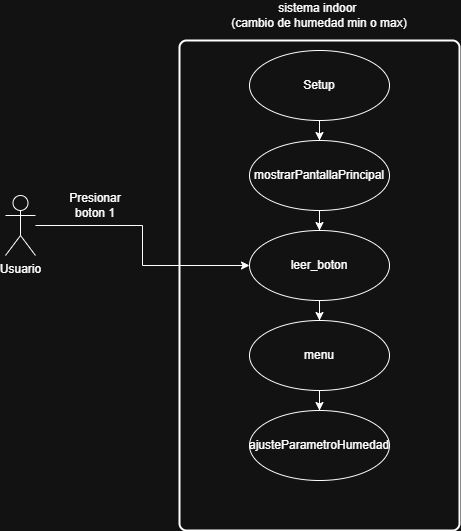

The diagram above was exported from draw.io. Its source (the exported page's mxGraphModel, read from the mxfile embedded in the PNG):
<mxGraphModel dx="1134" dy="799" grid="1" gridSize="10" guides="1" tooltips="1" connect="1" arrows="1" fold="1" page="1" pageScale="1" pageWidth="827" pageHeight="1169" math="0" shadow="0">
  <root>
    <mxCell id="0" />
    <mxCell id="1" parent="0" />
    <mxCell id="ZxouEfE8VTnmREanjNMB-1" value="" style="rounded=1;whiteSpace=wrap;html=1;absoluteArcSize=1;arcSize=14;strokeWidth=2;" vertex="1" parent="1">
      <mxGeometry x="274" y="170" width="280" height="490" as="geometry" />
    </mxCell>
    <mxCell id="ZxouEfE8VTnmREanjNMB-18" style="edgeStyle=orthogonalEdgeStyle;rounded=0;orthogonalLoop=1;jettySize=auto;html=1;" edge="1" parent="1" source="ZxouEfE8VTnmREanjNMB-2" target="ZxouEfE8VTnmREanjNMB-6">
      <mxGeometry relative="1" as="geometry" />
    </mxCell>
    <mxCell id="ZxouEfE8VTnmREanjNMB-2" value="Usuario" style="shape=umlActor;verticalLabelPosition=bottom;verticalAlign=top;html=1;" vertex="1" parent="1">
      <mxGeometry x="100" y="325" width="30" height="60" as="geometry" />
    </mxCell>
    <mxCell id="ZxouEfE8VTnmREanjNMB-8" style="edgeStyle=orthogonalEdgeStyle;rounded=0;orthogonalLoop=1;jettySize=auto;html=1;" edge="1" parent="1" source="ZxouEfE8VTnmREanjNMB-4" target="ZxouEfE8VTnmREanjNMB-5">
      <mxGeometry relative="1" as="geometry" />
    </mxCell>
    <mxCell id="ZxouEfE8VTnmREanjNMB-4" value="Setup" style="ellipse;whiteSpace=wrap;html=1;" vertex="1" parent="1">
      <mxGeometry x="344" y="180" width="140" height="70" as="geometry" />
    </mxCell>
    <mxCell id="ZxouEfE8VTnmREanjNMB-9" value="" style="edgeStyle=orthogonalEdgeStyle;rounded=0;orthogonalLoop=1;jettySize=auto;html=1;" edge="1" parent="1" source="ZxouEfE8VTnmREanjNMB-5" target="ZxouEfE8VTnmREanjNMB-6">
      <mxGeometry relative="1" as="geometry" />
    </mxCell>
    <mxCell id="ZxouEfE8VTnmREanjNMB-5" value="mostrarPantallaPrincipal" style="ellipse;whiteSpace=wrap;html=1;" vertex="1" parent="1">
      <mxGeometry x="344" y="270" width="140" height="70" as="geometry" />
    </mxCell>
    <mxCell id="ZxouEfE8VTnmREanjNMB-11" style="edgeStyle=orthogonalEdgeStyle;rounded=0;orthogonalLoop=1;jettySize=auto;html=1;" edge="1" parent="1" source="ZxouEfE8VTnmREanjNMB-6" target="ZxouEfE8VTnmREanjNMB-10">
      <mxGeometry relative="1" as="geometry" />
    </mxCell>
    <mxCell id="ZxouEfE8VTnmREanjNMB-6" value="leer_boton" style="ellipse;whiteSpace=wrap;html=1;" vertex="1" parent="1">
      <mxGeometry x="344" y="360" width="140" height="70" as="geometry" />
    </mxCell>
    <mxCell id="ZxouEfE8VTnmREanjNMB-7" value="sistema indoor&amp;nbsp;&lt;div&gt;(cambio de humedad min o max)&lt;/div&gt;" style="text;html=1;align=center;verticalAlign=middle;whiteSpace=wrap;rounded=0;" vertex="1" parent="1">
      <mxGeometry x="316" y="130" width="196" height="30" as="geometry" />
    </mxCell>
    <mxCell id="ZxouEfE8VTnmREanjNMB-15" style="edgeStyle=orthogonalEdgeStyle;rounded=0;orthogonalLoop=1;jettySize=auto;html=1;" edge="1" parent="1" source="ZxouEfE8VTnmREanjNMB-10" target="ZxouEfE8VTnmREanjNMB-14">
      <mxGeometry relative="1" as="geometry" />
    </mxCell>
    <mxCell id="ZxouEfE8VTnmREanjNMB-10" value="menu" style="ellipse;whiteSpace=wrap;html=1;" vertex="1" parent="1">
      <mxGeometry x="344" y="450" width="140" height="70" as="geometry" />
    </mxCell>
    <mxCell id="ZxouEfE8VTnmREanjNMB-14" value="ajusteParametroHumedad" style="ellipse;whiteSpace=wrap;html=1;" vertex="1" parent="1">
      <mxGeometry x="344" y="540" width="140" height="70" as="geometry" />
    </mxCell>
    <mxCell id="ZxouEfE8VTnmREanjNMB-19" value="Presionar boton 1" style="text;html=1;align=center;verticalAlign=middle;whiteSpace=wrap;rounded=0;" vertex="1" parent="1">
      <mxGeometry x="160" y="320" width="60" height="30" as="geometry" />
    </mxCell>
  </root>
</mxGraphModel>